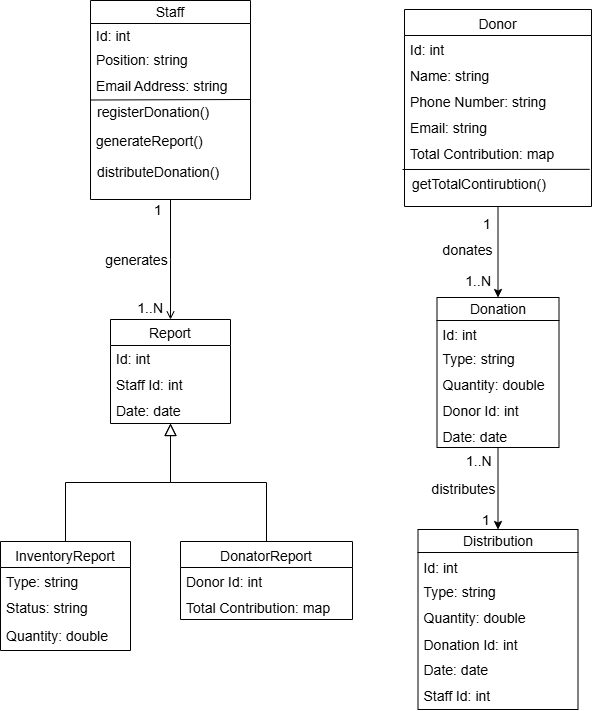

The diagram above was exported from draw.io. Its source (the exported page's mxGraphModel, read from the mxfile embedded in the PNG):
<mxGraphModel dx="1160" dy="687" grid="1" gridSize="10" guides="1" tooltips="1" connect="1" arrows="1" fold="1" page="1" pageScale="1" pageWidth="827" pageHeight="1169" math="0" shadow="0">
  <root>
    <mxCell id="WIyWlLk6GJQsqaUBKTNV-0" />
    <mxCell id="WIyWlLk6GJQsqaUBKTNV-1" parent="WIyWlLk6GJQsqaUBKTNV-0" />
    <mxCell id="zkfFHV4jXpPFQw0GAbJ--0" value="Report" style="swimlane;fontStyle=0;align=center;verticalAlign=middle;childLayout=stackLayout;horizontal=1;startSize=26;horizontalStack=0;resizeParent=1;resizeLast=0;collapsible=1;marginBottom=0;rounded=0;shadow=0;strokeWidth=1;fontSize=14;" parent="WIyWlLk6GJQsqaUBKTNV-1" vertex="1">
      <mxGeometry x="178" y="369" width="120" height="104" as="geometry">
        <mxRectangle x="230" y="140" width="160" height="26" as="alternateBounds" />
      </mxGeometry>
    </mxCell>
    <mxCell id="zkfFHV4jXpPFQw0GAbJ--3" value="Id: int" style="text;align=left;verticalAlign=middle;spacingLeft=4;spacingRight=4;overflow=hidden;rotatable=0;points=[[0,0.5],[1,0.5]];portConstraint=eastwest;rounded=0;shadow=0;html=0;fontSize=14;" parent="zkfFHV4jXpPFQw0GAbJ--0" vertex="1">
      <mxGeometry y="26" width="120" height="26" as="geometry" />
    </mxCell>
    <mxCell id="zkfFHV4jXpPFQw0GAbJ--1" value="Staff Id: int" style="text;align=left;verticalAlign=middle;spacingLeft=4;spacingRight=4;overflow=hidden;rotatable=0;points=[[0,0.5],[1,0.5]];portConstraint=eastwest;fontSize=14;" parent="zkfFHV4jXpPFQw0GAbJ--0" vertex="1">
      <mxGeometry y="52" width="120" height="26" as="geometry" />
    </mxCell>
    <mxCell id="zkfFHV4jXpPFQw0GAbJ--2" value="Date: date" style="text;align=left;verticalAlign=middle;spacingLeft=4;spacingRight=4;overflow=hidden;rotatable=0;points=[[0,0.5],[1,0.5]];portConstraint=eastwest;rounded=0;shadow=0;html=0;fontSize=14;" parent="zkfFHV4jXpPFQw0GAbJ--0" vertex="1">
      <mxGeometry y="78" width="120" height="26" as="geometry" />
    </mxCell>
    <mxCell id="zkfFHV4jXpPFQw0GAbJ--6" value="InventoryReport" style="swimlane;fontStyle=0;align=center;verticalAlign=top;childLayout=stackLayout;horizontal=1;startSize=26;horizontalStack=0;resizeParent=1;resizeLast=0;collapsible=1;marginBottom=0;rounded=0;shadow=0;strokeWidth=1;fontSize=14;" parent="WIyWlLk6GJQsqaUBKTNV-1" vertex="1">
      <mxGeometry x="68" y="591" width="130" height="109" as="geometry">
        <mxRectangle x="130" y="380" width="160" height="26" as="alternateBounds" />
      </mxGeometry>
    </mxCell>
    <mxCell id="zkfFHV4jXpPFQw0GAbJ--7" value="Type: string" style="text;align=left;verticalAlign=top;spacingLeft=4;spacingRight=4;overflow=hidden;rotatable=0;points=[[0,0.5],[1,0.5]];portConstraint=eastwest;fontSize=14;" parent="zkfFHV4jXpPFQw0GAbJ--6" vertex="1">
      <mxGeometry y="26" width="130" height="26" as="geometry" />
    </mxCell>
    <mxCell id="zkfFHV4jXpPFQw0GAbJ--8" value="Status: string" style="text;align=left;verticalAlign=top;spacingLeft=4;spacingRight=4;overflow=hidden;rotatable=0;points=[[0,0.5],[1,0.5]];portConstraint=eastwest;rounded=0;shadow=0;html=0;fontSize=14;" parent="zkfFHV4jXpPFQw0GAbJ--6" vertex="1">
      <mxGeometry y="52" width="130" height="28" as="geometry" />
    </mxCell>
    <mxCell id="iO-gvJ25a8OHZ8M7ym5M-42" value="Quantity: double" style="text;align=left;verticalAlign=top;spacingLeft=4;spacingRight=4;overflow=hidden;rotatable=0;points=[[0,0.5],[1,0.5]];portConstraint=eastwest;fontSize=14;" vertex="1" parent="zkfFHV4jXpPFQw0GAbJ--6">
      <mxGeometry y="80" width="130" height="26" as="geometry" />
    </mxCell>
    <mxCell id="zkfFHV4jXpPFQw0GAbJ--12" value="" style="endArrow=block;endSize=10;endFill=0;shadow=0;strokeWidth=1;rounded=0;curved=0;edgeStyle=elbowEdgeStyle;elbow=vertical;fontSize=14;" parent="WIyWlLk6GJQsqaUBKTNV-1" source="zkfFHV4jXpPFQw0GAbJ--6" target="zkfFHV4jXpPFQw0GAbJ--0" edge="1">
      <mxGeometry width="160" relative="1" as="geometry">
        <mxPoint x="118" y="434" as="sourcePoint" />
        <mxPoint x="118" y="434" as="targetPoint" />
      </mxGeometry>
    </mxCell>
    <mxCell id="zkfFHV4jXpPFQw0GAbJ--13" value="DonatorReport" style="swimlane;fontStyle=0;align=center;verticalAlign=top;childLayout=stackLayout;horizontal=1;startSize=26;horizontalStack=0;resizeParent=1;resizeLast=0;collapsible=1;marginBottom=0;rounded=0;shadow=0;strokeWidth=1;fontSize=14;" parent="WIyWlLk6GJQsqaUBKTNV-1" vertex="1">
      <mxGeometry x="248" y="591" width="172" height="78" as="geometry">
        <mxRectangle x="340" y="380" width="170" height="26" as="alternateBounds" />
      </mxGeometry>
    </mxCell>
    <mxCell id="zkfFHV4jXpPFQw0GAbJ--14" value="Donor Id: int" style="text;align=left;verticalAlign=top;spacingLeft=4;spacingRight=4;overflow=hidden;rotatable=0;points=[[0,0.5],[1,0.5]];portConstraint=eastwest;fontSize=14;" parent="zkfFHV4jXpPFQw0GAbJ--13" vertex="1">
      <mxGeometry y="26" width="172" height="26" as="geometry" />
    </mxCell>
    <mxCell id="iO-gvJ25a8OHZ8M7ym5M-7" value="Total Contribution: map" style="text;align=left;verticalAlign=top;spacingLeft=4;spacingRight=4;overflow=hidden;rotatable=0;points=[[0,0.5],[1,0.5]];portConstraint=eastwest;fontSize=14;" vertex="1" parent="zkfFHV4jXpPFQw0GAbJ--13">
      <mxGeometry y="52" width="172" height="26" as="geometry" />
    </mxCell>
    <mxCell id="zkfFHV4jXpPFQw0GAbJ--16" value="" style="endArrow=block;endSize=10;endFill=0;shadow=0;strokeWidth=1;rounded=0;curved=0;edgeStyle=elbowEdgeStyle;elbow=vertical;fontSize=14;" parent="WIyWlLk6GJQsqaUBKTNV-1" source="zkfFHV4jXpPFQw0GAbJ--13" target="zkfFHV4jXpPFQw0GAbJ--0" edge="1">
      <mxGeometry width="160" relative="1" as="geometry">
        <mxPoint x="128" y="604" as="sourcePoint" />
        <mxPoint x="228" y="502" as="targetPoint" />
      </mxGeometry>
    </mxCell>
    <mxCell id="iO-gvJ25a8OHZ8M7ym5M-26" style="edgeStyle=orthogonalEdgeStyle;rounded=0;orthogonalLoop=1;jettySize=auto;html=1;entryX=0.5;entryY=0;entryDx=0;entryDy=0;" edge="1" parent="WIyWlLk6GJQsqaUBKTNV-1" source="zkfFHV4jXpPFQw0GAbJ--17" target="iO-gvJ25a8OHZ8M7ym5M-8">
      <mxGeometry relative="1" as="geometry" />
    </mxCell>
    <mxCell id="zkfFHV4jXpPFQw0GAbJ--17" value="Donor" style="swimlane;fontStyle=0;align=center;verticalAlign=top;childLayout=stackLayout;horizontal=1;startSize=26;horizontalStack=0;resizeParent=1;resizeLast=0;collapsible=1;marginBottom=0;rounded=0;shadow=0;strokeWidth=1;fontSize=14;" parent="WIyWlLk6GJQsqaUBKTNV-1" vertex="1">
      <mxGeometry x="472" y="59" width="187" height="197" as="geometry">
        <mxRectangle x="550" y="140" width="160" height="26" as="alternateBounds" />
      </mxGeometry>
    </mxCell>
    <mxCell id="zkfFHV4jXpPFQw0GAbJ--18" value="Id: int" style="text;align=left;verticalAlign=top;spacingLeft=4;spacingRight=4;overflow=hidden;rotatable=0;points=[[0,0.5],[1,0.5]];portConstraint=eastwest;fontSize=14;" parent="zkfFHV4jXpPFQw0GAbJ--17" vertex="1">
      <mxGeometry y="26" width="187" height="26" as="geometry" />
    </mxCell>
    <mxCell id="zkfFHV4jXpPFQw0GAbJ--19" value="Name: string" style="text;align=left;verticalAlign=top;spacingLeft=4;spacingRight=4;overflow=hidden;rotatable=0;points=[[0,0.5],[1,0.5]];portConstraint=eastwest;rounded=0;shadow=0;html=0;fontSize=14;" parent="zkfFHV4jXpPFQw0GAbJ--17" vertex="1">
      <mxGeometry y="52" width="187" height="26" as="geometry" />
    </mxCell>
    <mxCell id="zkfFHV4jXpPFQw0GAbJ--20" value="Phone Number: string" style="text;align=left;verticalAlign=top;spacingLeft=4;spacingRight=4;overflow=hidden;rotatable=0;points=[[0,0.5],[1,0.5]];portConstraint=eastwest;rounded=0;shadow=0;html=0;fontSize=14;" parent="zkfFHV4jXpPFQw0GAbJ--17" vertex="1">
      <mxGeometry y="78" width="187" height="26" as="geometry" />
    </mxCell>
    <mxCell id="zkfFHV4jXpPFQw0GAbJ--21" value="Email: string" style="text;align=left;verticalAlign=top;spacingLeft=4;spacingRight=4;overflow=hidden;rotatable=0;points=[[0,0.5],[1,0.5]];portConstraint=eastwest;rounded=0;shadow=0;html=0;fontSize=14;" parent="zkfFHV4jXpPFQw0GAbJ--17" vertex="1">
      <mxGeometry y="104" width="187" height="26" as="geometry" />
    </mxCell>
    <mxCell id="iO-gvJ25a8OHZ8M7ym5M-17" value="Total Contribution: map" style="text;align=left;verticalAlign=top;spacingLeft=4;spacingRight=4;overflow=hidden;rotatable=0;points=[[0,0.5],[1,0.5]];portConstraint=eastwest;fontSize=14;" vertex="1" parent="zkfFHV4jXpPFQw0GAbJ--17">
      <mxGeometry y="130" width="187" height="26" as="geometry" />
    </mxCell>
    <mxCell id="zkfFHV4jXpPFQw0GAbJ--26" value="" style="endArrow=open;shadow=0;strokeWidth=1;rounded=0;curved=0;endFill=1;edgeStyle=elbowEdgeStyle;elbow=vertical;fontSize=14;verticalAlign=middle;entryX=0.5;entryY=0;entryDx=0;entryDy=0;" parent="WIyWlLk6GJQsqaUBKTNV-1" source="iO-gvJ25a8OHZ8M7ym5M-0" target="zkfFHV4jXpPFQw0GAbJ--0" edge="1">
      <mxGeometry x="0.5" y="41" relative="1" as="geometry">
        <mxPoint x="240" y="252" as="sourcePoint" />
        <mxPoint x="298" y="423" as="targetPoint" />
        <mxPoint x="-40" y="32" as="offset" />
      </mxGeometry>
    </mxCell>
    <mxCell id="zkfFHV4jXpPFQw0GAbJ--27" value="1" style="resizable=0;align=left;verticalAlign=middle;labelBackgroundColor=none;fontSize=14;" parent="zkfFHV4jXpPFQw0GAbJ--26" connectable="0" vertex="1">
      <mxGeometry x="-1" relative="1" as="geometry">
        <mxPoint x="-18" y="9" as="offset" />
      </mxGeometry>
    </mxCell>
    <mxCell id="zkfFHV4jXpPFQw0GAbJ--28" value="1..N" style="resizable=0;align=right;verticalAlign=middle;labelBackgroundColor=none;fontSize=14;" parent="zkfFHV4jXpPFQw0GAbJ--26" connectable="0" vertex="1">
      <mxGeometry x="1" relative="1" as="geometry">
        <mxPoint x="-6" y="-12" as="offset" />
      </mxGeometry>
    </mxCell>
    <mxCell id="zkfFHV4jXpPFQw0GAbJ--29" value="generates" style="text;html=1;resizable=0;points=[];;align=center;verticalAlign=middle;labelBackgroundColor=none;rounded=0;shadow=0;strokeWidth=1;fontSize=14;" parent="zkfFHV4jXpPFQw0GAbJ--26" vertex="1" connectable="0">
      <mxGeometry x="0.5" y="49" relative="1" as="geometry">
        <mxPoint x="-84" y="-29" as="offset" />
      </mxGeometry>
    </mxCell>
    <mxCell id="iO-gvJ25a8OHZ8M7ym5M-0" value="&lt;span style=&quot;font-weight: normal;&quot;&gt;Staff&lt;/span&gt;" style="swimlane;whiteSpace=wrap;html=1;fontSize=14;verticalAlign=middle;swimlaneLine=1;glass=0;" vertex="1" parent="WIyWlLk6GJQsqaUBKTNV-1">
      <mxGeometry x="158.01" y="50" width="159.99" height="199" as="geometry" />
    </mxCell>
    <mxCell id="iO-gvJ25a8OHZ8M7ym5M-1" value="Id: int" style="text;align=left;verticalAlign=middle;spacingLeft=4;spacingRight=4;overflow=hidden;rotatable=0;points=[[0,0.5],[1,0.5]];portConstraint=eastwest;fontSize=14;" vertex="1" parent="iO-gvJ25a8OHZ8M7ym5M-0">
      <mxGeometry x="-0.01" y="20" width="160" height="30" as="geometry" />
    </mxCell>
    <mxCell id="iO-gvJ25a8OHZ8M7ym5M-2" value="Position: string" style="text;align=left;verticalAlign=middle;spacingLeft=4;spacingRight=4;overflow=hidden;rotatable=0;points=[[0,0.5],[1,0.5]];portConstraint=eastwest;rounded=0;shadow=0;html=0;fontSize=14;" vertex="1" parent="iO-gvJ25a8OHZ8M7ym5M-0">
      <mxGeometry x="-0.0146484375" y="46" width="160" height="26" as="geometry" />
    </mxCell>
    <mxCell id="iO-gvJ25a8OHZ8M7ym5M-3" value="Email Address: string" style="text;align=left;verticalAlign=middle;spacingLeft=4;spacingRight=4;overflow=hidden;rotatable=0;points=[[0,0.5],[1,0.5]];portConstraint=eastwest;rounded=0;shadow=0;html=0;fontSize=14;" vertex="1" parent="iO-gvJ25a8OHZ8M7ym5M-0">
      <mxGeometry x="-0.0146484375" y="72" width="160" height="26" as="geometry" />
    </mxCell>
    <mxCell id="iO-gvJ25a8OHZ8M7ym5M-37" value="" style="endArrow=none;html=1;rounded=0;entryX=0.998;entryY=1.038;entryDx=0;entryDy=0;entryPerimeter=0;exitX=0;exitY=0.5;exitDx=0;exitDy=0;" edge="1" parent="iO-gvJ25a8OHZ8M7ym5M-0" source="iO-gvJ25a8OHZ8M7ym5M-0" target="iO-gvJ25a8OHZ8M7ym5M-3">
      <mxGeometry width="50" height="50" relative="1" as="geometry">
        <mxPoint x="1.990000000000009" y="139" as="sourcePoint" />
        <mxPoint x="173.99" y="139" as="targetPoint" />
      </mxGeometry>
    </mxCell>
    <mxCell id="iO-gvJ25a8OHZ8M7ym5M-30" style="edgeStyle=orthogonalEdgeStyle;rounded=0;orthogonalLoop=1;jettySize=auto;html=1;entryX=0.5;entryY=0;entryDx=0;entryDy=0;" edge="1" parent="WIyWlLk6GJQsqaUBKTNV-1" source="iO-gvJ25a8OHZ8M7ym5M-8" target="iO-gvJ25a8OHZ8M7ym5M-18">
      <mxGeometry relative="1" as="geometry" />
    </mxCell>
    <mxCell id="iO-gvJ25a8OHZ8M7ym5M-8" value="Donation" style="swimlane;whiteSpace=wrap;html=1;fontStyle=0;fontSize=14;" vertex="1" parent="WIyWlLk6GJQsqaUBKTNV-1">
      <mxGeometry x="504.5" y="347" width="122" height="150" as="geometry" />
    </mxCell>
    <mxCell id="iO-gvJ25a8OHZ8M7ym5M-12" value="Type: string" style="text;align=left;verticalAlign=top;spacingLeft=4;spacingRight=4;overflow=hidden;rotatable=0;points=[[0,0.5],[1,0.5]];portConstraint=eastwest;fontSize=14;" vertex="1" parent="iO-gvJ25a8OHZ8M7ym5M-8">
      <mxGeometry y="47" width="160" height="26" as="geometry" />
    </mxCell>
    <mxCell id="iO-gvJ25a8OHZ8M7ym5M-13" value="Quantity: double" style="text;align=left;verticalAlign=top;spacingLeft=4;spacingRight=4;overflow=hidden;rotatable=0;points=[[0,0.5],[1,0.5]];portConstraint=eastwest;rounded=0;shadow=0;html=0;fontSize=14;" vertex="1" parent="iO-gvJ25a8OHZ8M7ym5M-8">
      <mxGeometry y="73" width="160" height="26" as="geometry" />
    </mxCell>
    <mxCell id="iO-gvJ25a8OHZ8M7ym5M-14" value="Donor Id: int" style="text;align=left;verticalAlign=top;spacingLeft=4;spacingRight=4;overflow=hidden;rotatable=0;points=[[0,0.5],[1,0.5]];portConstraint=eastwest;rounded=0;shadow=0;html=0;fontSize=14;" vertex="1" parent="iO-gvJ25a8OHZ8M7ym5M-8">
      <mxGeometry y="99" width="160" height="26" as="geometry" />
    </mxCell>
    <mxCell id="iO-gvJ25a8OHZ8M7ym5M-15" value="Date: date" style="text;align=left;verticalAlign=top;spacingLeft=4;spacingRight=4;overflow=hidden;rotatable=0;points=[[0,0.5],[1,0.5]];portConstraint=eastwest;rounded=0;shadow=0;html=0;fontSize=14;" vertex="1" parent="iO-gvJ25a8OHZ8M7ym5M-8">
      <mxGeometry y="125" width="160" height="26" as="geometry" />
    </mxCell>
    <mxCell id="iO-gvJ25a8OHZ8M7ym5M-24" value="Id: int" style="text;align=left;verticalAlign=top;spacingLeft=4;spacingRight=4;overflow=hidden;rotatable=0;points=[[0,0.5],[1,0.5]];portConstraint=eastwest;fontSize=14;" vertex="1" parent="iO-gvJ25a8OHZ8M7ym5M-8">
      <mxGeometry y="23" width="160" height="26" as="geometry" />
    </mxCell>
    <mxCell id="iO-gvJ25a8OHZ8M7ym5M-18" value="Distribution" style="swimlane;whiteSpace=wrap;html=1;fontStyle=0;fontSize=14;" vertex="1" parent="WIyWlLk6GJQsqaUBKTNV-1">
      <mxGeometry x="485.5" y="579" width="160" height="180" as="geometry" />
    </mxCell>
    <mxCell id="iO-gvJ25a8OHZ8M7ym5M-19" value="Type: string" style="text;align=left;verticalAlign=top;spacingLeft=4;spacingRight=4;overflow=hidden;rotatable=0;points=[[0,0.5],[1,0.5]];portConstraint=eastwest;fontSize=14;" vertex="1" parent="iO-gvJ25a8OHZ8M7ym5M-18">
      <mxGeometry y="48" width="160" height="26" as="geometry" />
    </mxCell>
    <mxCell id="iO-gvJ25a8OHZ8M7ym5M-20" value="Quantity: double" style="text;align=left;verticalAlign=top;spacingLeft=4;spacingRight=4;overflow=hidden;rotatable=0;points=[[0,0.5],[1,0.5]];portConstraint=eastwest;rounded=0;shadow=0;html=0;fontSize=14;" vertex="1" parent="iO-gvJ25a8OHZ8M7ym5M-18">
      <mxGeometry y="74" width="160" height="26" as="geometry" />
    </mxCell>
    <mxCell id="iO-gvJ25a8OHZ8M7ym5M-21" value="Donation Id: int" style="text;align=left;verticalAlign=top;spacingLeft=4;spacingRight=4;overflow=hidden;rotatable=0;points=[[0,0.5],[1,0.5]];portConstraint=eastwest;rounded=0;shadow=0;html=0;fontSize=14;" vertex="1" parent="iO-gvJ25a8OHZ8M7ym5M-18">
      <mxGeometry y="101" width="160" height="26" as="geometry" />
    </mxCell>
    <mxCell id="iO-gvJ25a8OHZ8M7ym5M-22" value="Date: date" style="text;align=left;verticalAlign=top;spacingLeft=4;spacingRight=4;overflow=hidden;rotatable=0;points=[[0,0.5],[1,0.5]];portConstraint=eastwest;rounded=0;shadow=0;html=0;fontSize=14;" vertex="1" parent="iO-gvJ25a8OHZ8M7ym5M-18">
      <mxGeometry y="126" width="160" height="26" as="geometry" />
    </mxCell>
    <mxCell id="iO-gvJ25a8OHZ8M7ym5M-23" value="Id: int" style="text;align=left;verticalAlign=top;spacingLeft=4;spacingRight=4;overflow=hidden;rotatable=0;points=[[0,0.5],[1,0.5]];portConstraint=eastwest;rounded=0;shadow=0;html=0;fontSize=14;" vertex="1" parent="iO-gvJ25a8OHZ8M7ym5M-18">
      <mxGeometry y="24" width="160" height="26" as="geometry" />
    </mxCell>
    <mxCell id="iO-gvJ25a8OHZ8M7ym5M-40" value="Staff Id: int" style="text;align=left;verticalAlign=top;spacingLeft=4;spacingRight=4;overflow=hidden;rotatable=0;points=[[0,0.5],[1,0.5]];portConstraint=eastwest;rounded=0;shadow=0;html=0;fontSize=14;" vertex="1" parent="iO-gvJ25a8OHZ8M7ym5M-18">
      <mxGeometry y="152" width="160" height="26" as="geometry" />
    </mxCell>
    <mxCell id="iO-gvJ25a8OHZ8M7ym5M-27" value="donates" style="text;html=1;resizable=0;points=[];;align=center;verticalAlign=middle;labelBackgroundColor=none;rounded=0;shadow=0;strokeWidth=1;fontSize=14;" vertex="1" connectable="0" parent="WIyWlLk6GJQsqaUBKTNV-1">
      <mxGeometry x="534" y="299.0003515625001" as="geometry" />
    </mxCell>
    <mxCell id="iO-gvJ25a8OHZ8M7ym5M-28" value="1" style="resizable=0;align=left;verticalAlign=middle;labelBackgroundColor=none;fontSize=14;" connectable="0" vertex="1" parent="WIyWlLk6GJQsqaUBKTNV-1">
      <mxGeometry x="230.0096484374999" y="268" as="geometry">
        <mxPoint x="319" y="4" as="offset" />
      </mxGeometry>
    </mxCell>
    <mxCell id="iO-gvJ25a8OHZ8M7ym5M-29" value="1..N" style="resizable=0;align=right;verticalAlign=middle;labelBackgroundColor=none;fontSize=14;" connectable="0" vertex="1" parent="WIyWlLk6GJQsqaUBKTNV-1">
      <mxGeometry x="560" y="329.0003515625001" as="geometry" />
    </mxCell>
    <mxCell id="iO-gvJ25a8OHZ8M7ym5M-31" value="distributes" style="text;html=1;resizable=0;points=[];;align=center;verticalAlign=middle;labelBackgroundColor=none;rounded=0;shadow=0;strokeWidth=1;fontSize=14;" vertex="1" connectable="0" parent="WIyWlLk6GJQsqaUBKTNV-1">
      <mxGeometry x="530" y="538.0003515625001" as="geometry" />
    </mxCell>
    <mxCell id="iO-gvJ25a8OHZ8M7ym5M-33" value="1" style="resizable=0;align=left;verticalAlign=middle;labelBackgroundColor=none;fontSize=14;" connectable="0" vertex="1" parent="WIyWlLk6GJQsqaUBKTNV-1">
      <mxGeometry x="233.9996484374999" y="328" as="geometry">
        <mxPoint x="314" y="240" as="offset" />
      </mxGeometry>
    </mxCell>
    <mxCell id="iO-gvJ25a8OHZ8M7ym5M-34" value="1..N" style="resizable=0;align=left;verticalAlign=middle;labelBackgroundColor=none;fontSize=14;" connectable="0" vertex="1" parent="WIyWlLk6GJQsqaUBKTNV-1">
      <mxGeometry x="228.0096484374999" y="278" as="geometry">
        <mxPoint x="304" y="231" as="offset" />
      </mxGeometry>
    </mxCell>
    <mxCell id="iO-gvJ25a8OHZ8M7ym5M-35" value="" style="endArrow=none;html=1;rounded=0;entryX=0.99;entryY=1.148;entryDx=0;entryDy=0;entryPerimeter=0;" edge="1" parent="WIyWlLk6GJQsqaUBKTNV-1" target="iO-gvJ25a8OHZ8M7ym5M-17">
      <mxGeometry width="50" height="50" relative="1" as="geometry">
        <mxPoint x="470" y="219" as="sourcePoint" />
        <mxPoint x="440" y="339" as="targetPoint" />
      </mxGeometry>
    </mxCell>
    <mxCell id="iO-gvJ25a8OHZ8M7ym5M-36" value="getTotalContirubtion()" style="text;align=left;verticalAlign=top;spacingLeft=4;spacingRight=4;overflow=hidden;rotatable=0;points=[[0,0.5],[1,0.5]];portConstraint=eastwest;fontSize=14;" vertex="1" parent="WIyWlLk6GJQsqaUBKTNV-1">
      <mxGeometry x="474" y="219" width="187" height="26" as="geometry" />
    </mxCell>
    <mxCell id="iO-gvJ25a8OHZ8M7ym5M-38" value="registerDonation()" style="text;align=left;verticalAlign=middle;spacingLeft=4;spacingRight=4;overflow=hidden;rotatable=0;points=[[0,0.5],[1,0.5]];portConstraint=eastwest;rounded=0;shadow=0;html=0;fontSize=14;" vertex="1" parent="WIyWlLk6GJQsqaUBKTNV-1">
      <mxGeometry x="158.9953515625" y="148" width="160" height="26" as="geometry" />
    </mxCell>
    <mxCell id="iO-gvJ25a8OHZ8M7ym5M-39" value="generateReport()" style="text;align=left;verticalAlign=middle;spacingLeft=4;spacingRight=4;overflow=hidden;rotatable=0;points=[[0,0.5],[1,0.5]];portConstraint=eastwest;rounded=0;shadow=0;html=0;fontSize=14;" vertex="1" parent="WIyWlLk6GJQsqaUBKTNV-1">
      <mxGeometry x="157.9953515625" y="177" width="160" height="26" as="geometry" />
    </mxCell>
    <mxCell id="iO-gvJ25a8OHZ8M7ym5M-41" value="distributeDonation()" style="text;align=left;verticalAlign=middle;spacingLeft=4;spacingRight=4;overflow=hidden;rotatable=0;points=[[0,0.5],[1,0.5]];portConstraint=eastwest;rounded=0;shadow=0;html=0;fontSize=14;" vertex="1" parent="WIyWlLk6GJQsqaUBKTNV-1">
      <mxGeometry x="158.9953515625" y="208" width="160" height="26" as="geometry" />
    </mxCell>
  </root>
</mxGraphModel>